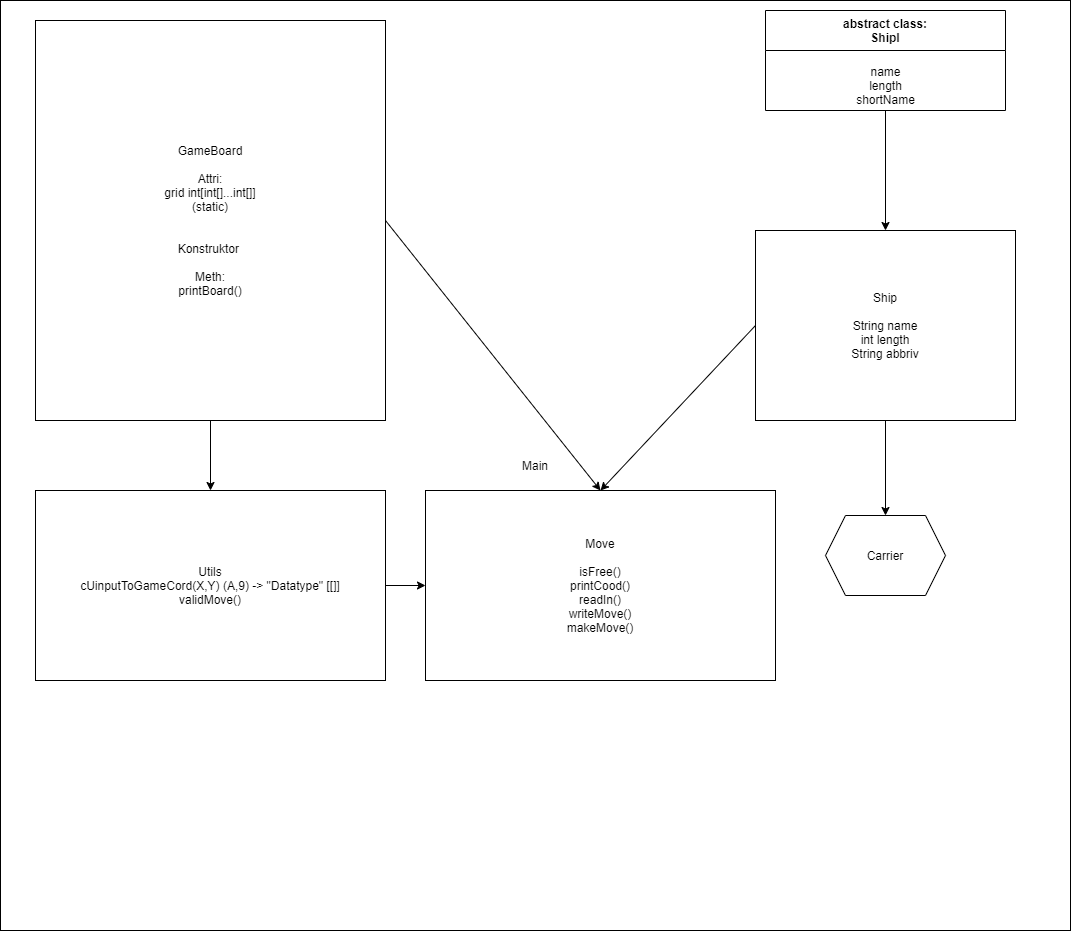

The diagram above was exported from draw.io. Its source (the exported page's mxGraphModel, read from the mxfile embedded in the PNG):
<mxGraphModel dx="782" dy="478" grid="1" gridSize="10" guides="1" tooltips="1" connect="1" arrows="1" fold="1" page="1" pageScale="1" pageWidth="827" pageHeight="1169" math="0" shadow="0">
  <root>
    <mxCell id="0" />
    <mxCell id="1" parent="0" />
    <mxCell id="4WIgGZTic7nyFNxEPBdx-1" value="Main" style="rounded=0;whiteSpace=wrap;html=1;" parent="1" vertex="1">
      <mxGeometry x="35" y="40" width="1070" height="930" as="geometry" />
    </mxCell>
    <mxCell id="4WIgGZTic7nyFNxEPBdx-2" value="GameBoard&lt;br&gt;&lt;br&gt;Attri:&lt;br&gt;grid int[int[]...int[]]&lt;br&gt;(static)&lt;br&gt;&lt;br&gt;&lt;br&gt;Konstruktor&amp;nbsp;&lt;br&gt;&lt;br&gt;Meth:&lt;br&gt;printBoard()" style="rounded=0;whiteSpace=wrap;html=1;" parent="1" vertex="1">
      <mxGeometry x="70" y="60" width="350" height="400" as="geometry" />
    </mxCell>
    <mxCell id="4WIgGZTic7nyFNxEPBdx-3" value="Ship&lt;br&gt;&lt;br&gt;String name&lt;br&gt;int length&lt;br&gt;String abbriv" style="rounded=0;whiteSpace=wrap;html=1;" parent="1" vertex="1">
      <mxGeometry x="790" y="270" width="260" height="190" as="geometry" />
    </mxCell>
    <mxCell id="4WIgGZTic7nyFNxEPBdx-4" value="Carrier" style="shape=hexagon;perimeter=hexagonPerimeter2;whiteSpace=wrap;html=1;fixedSize=1;" parent="1" vertex="1">
      <mxGeometry x="860" y="555" width="120" height="80" as="geometry" />
    </mxCell>
    <mxCell id="4WIgGZTic7nyFNxEPBdx-5" value="" style="endArrow=classic;html=1;exitX=0.5;exitY=1;exitDx=0;exitDy=0;entryX=0.5;entryY=0;entryDx=0;entryDy=0;" parent="1" source="4WIgGZTic7nyFNxEPBdx-3" target="4WIgGZTic7nyFNxEPBdx-4" edge="1">
      <mxGeometry width="50" height="50" relative="1" as="geometry">
        <mxPoint x="740" y="470" as="sourcePoint" />
        <mxPoint x="790" y="420" as="targetPoint" />
      </mxGeometry>
    </mxCell>
    <mxCell id="4WIgGZTic7nyFNxEPBdx-11" value="Utils&lt;br&gt;cUinputToGameCord(X,Y) (A,9) -&amp;gt; &quot;Datatype&quot; [[]]&lt;br&gt;validMove()&lt;br&gt;" style="rounded=0;whiteSpace=wrap;html=1;" parent="1" vertex="1">
      <mxGeometry x="70" y="530" width="350" height="190" as="geometry" />
    </mxCell>
    <mxCell id="4WIgGZTic7nyFNxEPBdx-12" value="Move&lt;br&gt;&lt;br&gt;isFree()&lt;br&gt;printCood()&lt;br&gt;readIn()&lt;br&gt;writeMove()&lt;br&gt;makeMove()" style="rounded=0;whiteSpace=wrap;html=1;" parent="1" vertex="1">
      <mxGeometry x="460" y="530" width="350" height="190" as="geometry" />
    </mxCell>
    <mxCell id="4WIgGZTic7nyFNxEPBdx-13" value="" style="endArrow=classic;html=1;exitX=0.5;exitY=1;exitDx=0;exitDy=0;entryX=0.5;entryY=0;entryDx=0;entryDy=0;" parent="1" source="4WIgGZTic7nyFNxEPBdx-2" target="4WIgGZTic7nyFNxEPBdx-11" edge="1">
      <mxGeometry width="50" height="50" relative="1" as="geometry">
        <mxPoint x="250" y="540" as="sourcePoint" />
        <mxPoint x="300" y="490" as="targetPoint" />
      </mxGeometry>
    </mxCell>
    <mxCell id="4WIgGZTic7nyFNxEPBdx-15" value="" style="endArrow=classic;html=1;exitX=0.5;exitY=1;exitDx=0;exitDy=0;entryX=0.5;entryY=0;entryDx=0;entryDy=0;" parent="1" source="4GG6E7fcVfwjHEtA3-QC-2" target="4WIgGZTic7nyFNxEPBdx-3" edge="1">
      <mxGeometry width="50" height="50" relative="1" as="geometry">
        <mxPoint x="915" y="170" as="sourcePoint" />
        <mxPoint x="919" y="260" as="targetPoint" />
      </mxGeometry>
    </mxCell>
    <mxCell id="4WIgGZTic7nyFNxEPBdx-16" value="" style="endArrow=classic;html=1;exitX=0;exitY=0.5;exitDx=0;exitDy=0;entryX=0.5;entryY=0;entryDx=0;entryDy=0;" parent="1" source="4WIgGZTic7nyFNxEPBdx-3" target="4WIgGZTic7nyFNxEPBdx-12" edge="1">
      <mxGeometry width="50" height="50" relative="1" as="geometry">
        <mxPoint x="255" y="470" as="sourcePoint" />
        <mxPoint x="255" y="520" as="targetPoint" />
      </mxGeometry>
    </mxCell>
    <mxCell id="4WIgGZTic7nyFNxEPBdx-17" value="" style="endArrow=classic;html=1;exitX=1;exitY=0.5;exitDx=0;exitDy=0;entryX=0.5;entryY=0;entryDx=0;entryDy=0;" parent="1" source="4WIgGZTic7nyFNxEPBdx-2" target="4WIgGZTic7nyFNxEPBdx-12" edge="1">
      <mxGeometry width="50" height="50" relative="1" as="geometry">
        <mxPoint x="800" y="375" as="sourcePoint" />
        <mxPoint x="630" y="500" as="targetPoint" />
      </mxGeometry>
    </mxCell>
    <mxCell id="4WIgGZTic7nyFNxEPBdx-18" value="" style="endArrow=classic;html=1;exitX=1;exitY=0.5;exitDx=0;exitDy=0;entryX=0;entryY=0.5;entryDx=0;entryDy=0;" parent="1" source="4WIgGZTic7nyFNxEPBdx-11" target="4WIgGZTic7nyFNxEPBdx-12" edge="1">
      <mxGeometry width="50" height="50" relative="1" as="geometry">
        <mxPoint x="430" y="270" as="sourcePoint" />
        <mxPoint x="645" y="520" as="targetPoint" />
      </mxGeometry>
    </mxCell>
    <mxCell id="4GG6E7fcVfwjHEtA3-QC-2" value="abstract class:&#10;ShipI" style="swimlane;startSize=40;" parent="1" vertex="1">
      <mxGeometry x="800" y="50" width="240" height="100" as="geometry" />
    </mxCell>
    <mxCell id="4GG6E7fcVfwjHEtA3-QC-3" value="name&lt;br&gt;length&lt;br&gt;shortName" style="text;html=1;align=center;verticalAlign=middle;resizable=0;points=[];autosize=1;" parent="1" vertex="1">
      <mxGeometry x="885" y="100" width="70" height="50" as="geometry" />
    </mxCell>
  </root>
</mxGraphModel>